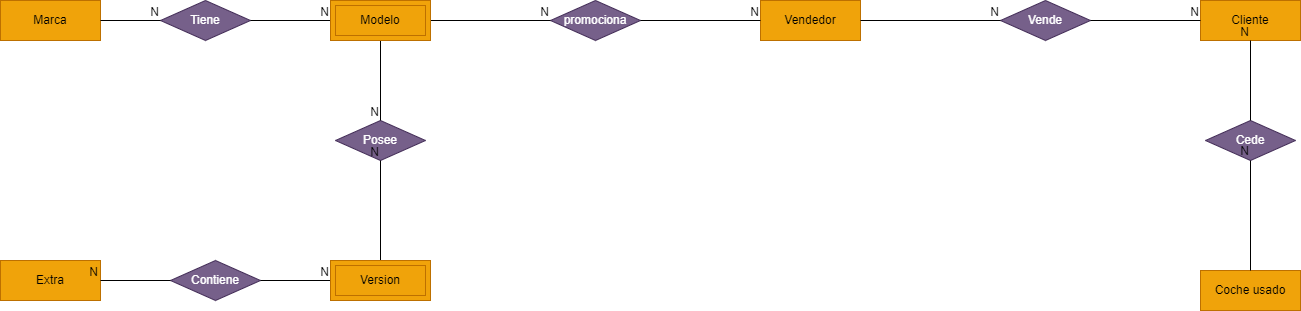

The diagram above was exported from draw.io. Its source (the exported page's mxGraphModel, read from the mxfile embedded in the PNG):
<mxGraphModel dx="909" dy="622" grid="1" gridSize="10" guides="1" tooltips="1" connect="1" arrows="1" fold="1" page="1" pageScale="1" pageWidth="827" pageHeight="1169" math="0" shadow="0">
  <root>
    <mxCell id="WIyWlLk6GJQsqaUBKTNV-0" />
    <mxCell id="WIyWlLk6GJQsqaUBKTNV-1" parent="WIyWlLk6GJQsqaUBKTNV-0" />
    <mxCell id="lZATtZa2cEX1_HrPxGSU-1" value="Vendedor" style="whiteSpace=wrap;html=1;align=center;fillColor=#f0a30a;strokeColor=#BD7000;fontColor=#000000;" parent="WIyWlLk6GJQsqaUBKTNV-1" vertex="1">
      <mxGeometry x="780" y="100" width="100" height="40" as="geometry" />
    </mxCell>
    <mxCell id="lZATtZa2cEX1_HrPxGSU-2" value="Coche usado" style="whiteSpace=wrap;html=1;align=center;fillColor=#f0a30a;strokeColor=#BD7000;fontColor=#000000;" parent="WIyWlLk6GJQsqaUBKTNV-1" vertex="1">
      <mxGeometry x="1220" y="370" width="100" height="40" as="geometry" />
    </mxCell>
    <mxCell id="lZATtZa2cEX1_HrPxGSU-3" value="Cliente" style="whiteSpace=wrap;html=1;align=center;fillColor=#f0a30a;strokeColor=#BD7000;fontColor=#000000;" parent="WIyWlLk6GJQsqaUBKTNV-1" vertex="1">
      <mxGeometry x="1220" y="100" width="100" height="40" as="geometry" />
    </mxCell>
    <mxCell id="lZATtZa2cEX1_HrPxGSU-4" value="Extra" style="whiteSpace=wrap;html=1;align=center;fillColor=#f0a30a;strokeColor=#BD7000;fontColor=#000000;" parent="WIyWlLk6GJQsqaUBKTNV-1" vertex="1">
      <mxGeometry x="20" y="360" width="100" height="40" as="geometry" />
    </mxCell>
    <mxCell id="lZATtZa2cEX1_HrPxGSU-7" value="Marca" style="whiteSpace=wrap;html=1;align=center;fillColor=#f0a30a;strokeColor=#BD7000;fontColor=#000000;" parent="WIyWlLk6GJQsqaUBKTNV-1" vertex="1">
      <mxGeometry x="20" y="100" width="100" height="40" as="geometry" />
    </mxCell>
    <mxCell id="lZATtZa2cEX1_HrPxGSU-11" value="Tiene" style="shape=rhombus;perimeter=rhombusPerimeter;whiteSpace=wrap;html=1;align=center;fillColor=#76608a;fontColor=#ffffff;strokeColor=#432D57;" parent="WIyWlLk6GJQsqaUBKTNV-1" vertex="1">
      <mxGeometry x="180" y="100" width="90" height="40" as="geometry" />
    </mxCell>
    <mxCell id="lZATtZa2cEX1_HrPxGSU-12" value="Posee" style="shape=rhombus;perimeter=rhombusPerimeter;whiteSpace=wrap;html=1;align=center;fillColor=#76608a;fontColor=#ffffff;strokeColor=#432D57;" parent="WIyWlLk6GJQsqaUBKTNV-1" vertex="1">
      <mxGeometry x="355" y="220" width="90" height="40" as="geometry" />
    </mxCell>
    <mxCell id="lZATtZa2cEX1_HrPxGSU-15" value="Contiene&lt;span style=&quot;color: rgba(0, 0, 0, 0); font-family: monospace; font-size: 0px; text-align: start; text-wrap: nowrap;&quot;&gt;%3CmxGraphModel%3E%3Croot%3E%3CmxCell%20id%3D%220%22%2F%3E%3CmxCell%20id%3D%221%22%20parent%3D%220%22%2F%3E%3CmxCell%20id%3D%222%22%20value%3D%22Tiene%22%20style%3D%22shape%3Drhombus%3Bperimeter%3DrhombusPerimeter%3BwhiteSpace%3Dwrap%3Bhtml%3D1%3Balign%3Dcenter%3BfillColor%3D%2376608a%3BfontColor%3D%23ffffff%3BstrokeColor%3D%23432D57%3B%22%20vertex%3D%221%22%20parent%3D%221%22%3E%3CmxGeometry%20x%3D%22180%22%20y%3D%22100%22%20width%3D%2290%22%20height%3D%2240%22%20as%3D%22geometry%22%2F%3E%3C%2FmxCell%3E%3C%2Froot%3E%3C%2FmxGraphModel%3E&lt;/span&gt;" style="shape=rhombus;perimeter=rhombusPerimeter;whiteSpace=wrap;html=1;align=center;fillColor=#76608a;fontColor=#ffffff;strokeColor=#432D57;" parent="WIyWlLk6GJQsqaUBKTNV-1" vertex="1">
      <mxGeometry x="190" y="360" width="90" height="40" as="geometry" />
    </mxCell>
    <mxCell id="lZATtZa2cEX1_HrPxGSU-16" value="promociona" style="shape=rhombus;perimeter=rhombusPerimeter;whiteSpace=wrap;html=1;align=center;fillColor=#76608a;fontColor=#ffffff;strokeColor=#432D57;" parent="WIyWlLk6GJQsqaUBKTNV-1" vertex="1">
      <mxGeometry x="570" y="100" width="90" height="40" as="geometry" />
    </mxCell>
    <mxCell id="lZATtZa2cEX1_HrPxGSU-17" value="Vende" style="shape=rhombus;perimeter=rhombusPerimeter;whiteSpace=wrap;html=1;align=center;fillColor=#76608a;fontColor=#ffffff;strokeColor=#432D57;" parent="WIyWlLk6GJQsqaUBKTNV-1" vertex="1">
      <mxGeometry x="1020" y="100" width="90" height="40" as="geometry" />
    </mxCell>
    <mxCell id="lZATtZa2cEX1_HrPxGSU-18" value="Cede" style="shape=rhombus;perimeter=rhombusPerimeter;whiteSpace=wrap;html=1;align=center;fillColor=#76608a;fontColor=#ffffff;strokeColor=#432D57;" parent="WIyWlLk6GJQsqaUBKTNV-1" vertex="1">
      <mxGeometry x="1225" y="220" width="90" height="40" as="geometry" />
    </mxCell>
    <mxCell id="lZATtZa2cEX1_HrPxGSU-19" value="" style="endArrow=none;html=1;rounded=0;exitX=1;exitY=0.5;exitDx=0;exitDy=0;entryX=0;entryY=0.5;entryDx=0;entryDy=0;" parent="WIyWlLk6GJQsqaUBKTNV-1" source="lZATtZa2cEX1_HrPxGSU-7" target="lZATtZa2cEX1_HrPxGSU-11" edge="1">
      <mxGeometry relative="1" as="geometry">
        <mxPoint x="630" y="200" as="sourcePoint" />
        <mxPoint x="790" y="200" as="targetPoint" />
      </mxGeometry>
    </mxCell>
    <mxCell id="lZATtZa2cEX1_HrPxGSU-20" value="N" style="resizable=0;html=1;whiteSpace=wrap;align=right;verticalAlign=bottom;" parent="lZATtZa2cEX1_HrPxGSU-19" connectable="0" vertex="1">
      <mxGeometry x="1" relative="1" as="geometry" />
    </mxCell>
    <mxCell id="lZATtZa2cEX1_HrPxGSU-21" value="" style="endArrow=none;html=1;rounded=0;entryX=0;entryY=0.5;entryDx=0;entryDy=0;exitX=1;exitY=0.5;exitDx=0;exitDy=0;" parent="WIyWlLk6GJQsqaUBKTNV-1" source="lZATtZa2cEX1_HrPxGSU-11" target="sWjRklWpJXqfHlZDjwr_-0" edge="1">
      <mxGeometry relative="1" as="geometry">
        <mxPoint x="220" y="130" as="sourcePoint" />
        <mxPoint x="350" y="120" as="targetPoint" />
      </mxGeometry>
    </mxCell>
    <mxCell id="lZATtZa2cEX1_HrPxGSU-22" value="N" style="resizable=0;html=1;whiteSpace=wrap;align=right;verticalAlign=bottom;" parent="lZATtZa2cEX1_HrPxGSU-21" connectable="0" vertex="1">
      <mxGeometry x="1" relative="1" as="geometry" />
    </mxCell>
    <mxCell id="lZATtZa2cEX1_HrPxGSU-23" value="" style="endArrow=none;html=1;rounded=0;exitX=0.5;exitY=1;exitDx=0;exitDy=0;entryX=0.5;entryY=0;entryDx=0;entryDy=0;" parent="WIyWlLk6GJQsqaUBKTNV-1" source="sWjRklWpJXqfHlZDjwr_-0" target="lZATtZa2cEX1_HrPxGSU-12" edge="1">
      <mxGeometry relative="1" as="geometry">
        <mxPoint x="400" y="140" as="sourcePoint" />
        <mxPoint x="200" y="140" as="targetPoint" />
      </mxGeometry>
    </mxCell>
    <mxCell id="lZATtZa2cEX1_HrPxGSU-24" value="N" style="resizable=0;html=1;whiteSpace=wrap;align=right;verticalAlign=bottom;" parent="lZATtZa2cEX1_HrPxGSU-23" connectable="0" vertex="1">
      <mxGeometry x="1" relative="1" as="geometry" />
    </mxCell>
    <mxCell id="lZATtZa2cEX1_HrPxGSU-25" value="" style="endArrow=none;html=1;rounded=0;exitX=1;exitY=0.5;exitDx=0;exitDy=0;entryX=0;entryY=0.5;entryDx=0;entryDy=0;" parent="WIyWlLk6GJQsqaUBKTNV-1" source="lZATtZa2cEX1_HrPxGSU-15" target="sWjRklWpJXqfHlZDjwr_-1" edge="1">
      <mxGeometry relative="1" as="geometry">
        <mxPoint x="150" y="150" as="sourcePoint" />
        <mxPoint x="350" y="380.0000000000001" as="targetPoint" />
      </mxGeometry>
    </mxCell>
    <mxCell id="lZATtZa2cEX1_HrPxGSU-26" value="N" style="resizable=0;html=1;whiteSpace=wrap;align=right;verticalAlign=bottom;" parent="lZATtZa2cEX1_HrPxGSU-25" connectable="0" vertex="1">
      <mxGeometry x="1" relative="1" as="geometry" />
    </mxCell>
    <mxCell id="lZATtZa2cEX1_HrPxGSU-27" value="" style="endArrow=none;html=1;rounded=0;exitX=0.5;exitY=0;exitDx=0;exitDy=0;entryX=0.5;entryY=1;entryDx=0;entryDy=0;" parent="WIyWlLk6GJQsqaUBKTNV-1" source="sWjRklWpJXqfHlZDjwr_-1" target="lZATtZa2cEX1_HrPxGSU-12" edge="1">
      <mxGeometry relative="1" as="geometry">
        <mxPoint x="400" y="360.0000000000001" as="sourcePoint" />
        <mxPoint x="220" y="160" as="targetPoint" />
      </mxGeometry>
    </mxCell>
    <mxCell id="lZATtZa2cEX1_HrPxGSU-28" value="N" style="resizable=0;html=1;whiteSpace=wrap;align=right;verticalAlign=bottom;" parent="lZATtZa2cEX1_HrPxGSU-27" connectable="0" vertex="1">
      <mxGeometry x="1" relative="1" as="geometry" />
    </mxCell>
    <mxCell id="lZATtZa2cEX1_HrPxGSU-29" value="" style="endArrow=none;html=1;rounded=0;exitX=0;exitY=0.5;exitDx=0;exitDy=0;entryX=1;entryY=0.5;entryDx=0;entryDy=0;" parent="WIyWlLk6GJQsqaUBKTNV-1" source="lZATtZa2cEX1_HrPxGSU-15" target="lZATtZa2cEX1_HrPxGSU-4" edge="1">
      <mxGeometry relative="1" as="geometry">
        <mxPoint x="170" y="170" as="sourcePoint" />
        <mxPoint x="230" y="170" as="targetPoint" />
      </mxGeometry>
    </mxCell>
    <mxCell id="lZATtZa2cEX1_HrPxGSU-30" value="N" style="resizable=0;html=1;whiteSpace=wrap;align=right;verticalAlign=bottom;" parent="lZATtZa2cEX1_HrPxGSU-29" connectable="0" vertex="1">
      <mxGeometry x="1" relative="1" as="geometry" />
    </mxCell>
    <mxCell id="lZATtZa2cEX1_HrPxGSU-31" value="" style="endArrow=none;html=1;rounded=0;exitX=1;exitY=0.5;exitDx=0;exitDy=0;entryX=0;entryY=0.5;entryDx=0;entryDy=0;" parent="WIyWlLk6GJQsqaUBKTNV-1" source="lZATtZa2cEX1_HrPxGSU-16" target="lZATtZa2cEX1_HrPxGSU-1" edge="1">
      <mxGeometry relative="1" as="geometry">
        <mxPoint x="180" y="180" as="sourcePoint" />
        <mxPoint x="240" y="180" as="targetPoint" />
      </mxGeometry>
    </mxCell>
    <mxCell id="lZATtZa2cEX1_HrPxGSU-32" value="N" style="resizable=0;html=1;whiteSpace=wrap;align=right;verticalAlign=bottom;" parent="lZATtZa2cEX1_HrPxGSU-31" connectable="0" vertex="1">
      <mxGeometry x="1" relative="1" as="geometry" />
    </mxCell>
    <mxCell id="lZATtZa2cEX1_HrPxGSU-33" value="" style="endArrow=none;html=1;rounded=0;exitX=1;exitY=0.5;exitDx=0;exitDy=0;entryX=0;entryY=0.5;entryDx=0;entryDy=0;" parent="WIyWlLk6GJQsqaUBKTNV-1" source="sWjRklWpJXqfHlZDjwr_-0" target="lZATtZa2cEX1_HrPxGSU-16" edge="1">
      <mxGeometry relative="1" as="geometry">
        <mxPoint x="450" y="120" as="sourcePoint" />
        <mxPoint x="250" y="190" as="targetPoint" />
      </mxGeometry>
    </mxCell>
    <mxCell id="lZATtZa2cEX1_HrPxGSU-34" value="N" style="resizable=0;html=1;whiteSpace=wrap;align=right;verticalAlign=bottom;" parent="lZATtZa2cEX1_HrPxGSU-33" connectable="0" vertex="1">
      <mxGeometry x="1" relative="1" as="geometry" />
    </mxCell>
    <mxCell id="lZATtZa2cEX1_HrPxGSU-35" value="" style="endArrow=none;html=1;rounded=0;exitX=1;exitY=0.5;exitDx=0;exitDy=0;entryX=0;entryY=0.5;entryDx=0;entryDy=0;" parent="WIyWlLk6GJQsqaUBKTNV-1" source="lZATtZa2cEX1_HrPxGSU-1" target="lZATtZa2cEX1_HrPxGSU-17" edge="1">
      <mxGeometry relative="1" as="geometry">
        <mxPoint x="200" y="200" as="sourcePoint" />
        <mxPoint x="260" y="200" as="targetPoint" />
      </mxGeometry>
    </mxCell>
    <mxCell id="lZATtZa2cEX1_HrPxGSU-36" value="N" style="resizable=0;html=1;whiteSpace=wrap;align=right;verticalAlign=bottom;" parent="lZATtZa2cEX1_HrPxGSU-35" connectable="0" vertex="1">
      <mxGeometry x="1" relative="1" as="geometry" />
    </mxCell>
    <mxCell id="lZATtZa2cEX1_HrPxGSU-37" value="" style="endArrow=none;html=1;rounded=0;exitX=1;exitY=0.5;exitDx=0;exitDy=0;entryX=0;entryY=0.5;entryDx=0;entryDy=0;" parent="WIyWlLk6GJQsqaUBKTNV-1" source="lZATtZa2cEX1_HrPxGSU-17" target="lZATtZa2cEX1_HrPxGSU-3" edge="1">
      <mxGeometry relative="1" as="geometry">
        <mxPoint x="210" y="210" as="sourcePoint" />
        <mxPoint x="270" y="210" as="targetPoint" />
      </mxGeometry>
    </mxCell>
    <mxCell id="lZATtZa2cEX1_HrPxGSU-38" value="N" style="resizable=0;html=1;whiteSpace=wrap;align=right;verticalAlign=bottom;" parent="lZATtZa2cEX1_HrPxGSU-37" connectable="0" vertex="1">
      <mxGeometry x="1" relative="1" as="geometry" />
    </mxCell>
    <mxCell id="lZATtZa2cEX1_HrPxGSU-39" value="" style="endArrow=none;html=1;rounded=0;exitX=0.5;exitY=0;exitDx=0;exitDy=0;entryX=0.5;entryY=1;entryDx=0;entryDy=0;" parent="WIyWlLk6GJQsqaUBKTNV-1" source="lZATtZa2cEX1_HrPxGSU-18" target="lZATtZa2cEX1_HrPxGSU-3" edge="1">
      <mxGeometry relative="1" as="geometry">
        <mxPoint x="220" y="220" as="sourcePoint" />
        <mxPoint x="280" y="220" as="targetPoint" />
      </mxGeometry>
    </mxCell>
    <mxCell id="lZATtZa2cEX1_HrPxGSU-40" value="N" style="resizable=0;html=1;whiteSpace=wrap;align=right;verticalAlign=bottom;" parent="lZATtZa2cEX1_HrPxGSU-39" connectable="0" vertex="1">
      <mxGeometry x="1" relative="1" as="geometry" />
    </mxCell>
    <mxCell id="lZATtZa2cEX1_HrPxGSU-41" value="" style="endArrow=none;html=1;rounded=0;exitX=0.5;exitY=0;exitDx=0;exitDy=0;entryX=0.5;entryY=1;entryDx=0;entryDy=0;" parent="WIyWlLk6GJQsqaUBKTNV-1" source="lZATtZa2cEX1_HrPxGSU-2" target="lZATtZa2cEX1_HrPxGSU-18" edge="1">
      <mxGeometry relative="1" as="geometry">
        <mxPoint x="230" y="230" as="sourcePoint" />
        <mxPoint x="290" y="230" as="targetPoint" />
      </mxGeometry>
    </mxCell>
    <mxCell id="lZATtZa2cEX1_HrPxGSU-42" value="N" style="resizable=0;html=1;whiteSpace=wrap;align=right;verticalAlign=bottom;" parent="lZATtZa2cEX1_HrPxGSU-41" connectable="0" vertex="1">
      <mxGeometry x="1" relative="1" as="geometry" />
    </mxCell>
    <mxCell id="sWjRklWpJXqfHlZDjwr_-0" value="Modelo" style="shape=ext;margin=3;double=1;whiteSpace=wrap;html=1;align=center;fillColor=#f0a30a;fontColor=#000000;strokeColor=#BD7000;" vertex="1" parent="WIyWlLk6GJQsqaUBKTNV-1">
      <mxGeometry x="350" y="100" width="100" height="40" as="geometry" />
    </mxCell>
    <mxCell id="sWjRklWpJXqfHlZDjwr_-1" value="Version" style="shape=ext;margin=3;double=1;whiteSpace=wrap;html=1;align=center;fillColor=#f0a30a;fontColor=#000000;strokeColor=#BD7000;" vertex="1" parent="WIyWlLk6GJQsqaUBKTNV-1">
      <mxGeometry x="350" y="360" width="100" height="40" as="geometry" />
    </mxCell>
  </root>
</mxGraphModel>